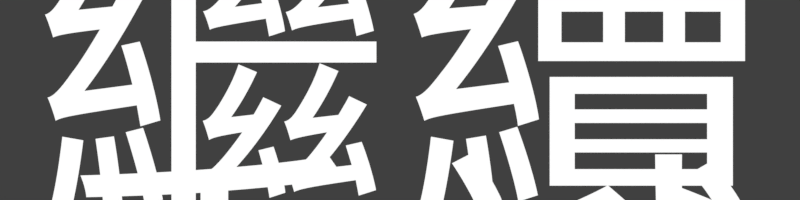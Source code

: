 # Source: rendermarker.pause_buttons_tc.blend  (saved by Blender 2.79.0; exported with 4.5.12 LTS)
import bpy
from mathutils import Matrix  # noqa: F401  (used for matrix-valued properties, if any)

bpy.ops.wm.read_factory_settings(use_empty=True)
scene = bpy.context.scene
scene.name = 'pause-*'

# ---- collections
col_collection_1 = bpy.data.collections.new('Collection 1'); scene.collection.children.link(col_collection_1)

# ---- materials (node trees are filled in below, after node groups)
mat_white = bpy.data.materials.new('white')
mat_white.alpha_threshold = 0.0
mat_white.roughness = 0.5

# ---- material node trees
mat_white.use_nodes = True; mat_white.node_tree.nodes.clear()
_N = mat_white.node_tree.nodes; _L = mat_white.node_tree.links
n0 = _N.new('ShaderNodeOutputMaterial'); n0.name = 'Material Output'; n0.location = (300, 300)
n1 = _N.new('ShaderNodeEmission'); n1.name = 'Emission'; n1.location = (10, 300)
_L.new(n1.outputs[0], n0.inputs[0])
n0.is_active_output = True

# ---- world
world_world = bpy.data.worlds.new('World'); scene.world = world_world
world_world.color = (0.05088, 0.05088, 0.05088)
world_world.use_sun_shadow = False
world_world.sun_shadow_jitter_overblur = 0.0
world_world.cycles.sampling_method = 'MANUAL'

# ---- cameras
cam_camera_004 = bpy.data.cameras.new('Camera.004')
cam_camera_004.type = 'ORTHO'
cam_camera_004.clip_end = 100.0
cam_camera_004.lens = 35.0
cam_camera_004.sensor_width = 32.0
cam_camera_004.sensor_height = 18.0
cam_camera_004.ortho_scale = 4.2
cam_camera_004.dof.focus_distance = 0.0
cam_camera_003 = bpy.data.cameras.new('Camera.003')
cam_camera_003.type = 'ORTHO'
cam_camera_003.clip_end = 100.0
cam_camera_003.lens = 35.0
cam_camera_003.sensor_width = 32.0
cam_camera_003.sensor_height = 18.0
cam_camera_003.ortho_scale = 4.2
cam_camera_003.dof.focus_distance = 0.0
cam_camera_002 = bpy.data.cameras.new('Camera.002')
cam_camera_002.type = 'ORTHO'
cam_camera_002.clip_end = 100.0
cam_camera_002.lens = 35.0
cam_camera_002.sensor_width = 32.0
cam_camera_002.sensor_height = 18.0
cam_camera_002.ortho_scale = 4.2
cam_camera_002.dof.focus_distance = 0.0
cam_camera_001 = bpy.data.cameras.new('Camera.001')
cam_camera_001.type = 'ORTHO'
cam_camera_001.clip_end = 100.0
cam_camera_001.lens = 35.0
cam_camera_001.sensor_width = 32.0
cam_camera_001.sensor_height = 18.0
cam_camera_001.ortho_scale = 4.2
cam_camera_001.dof.focus_distance = 0.0

# ---- curves / text
txt_text_060 = bpy.data.curves.new('Text.060', 'FONT')
txt_text_060.dimensions = '2D'
txt_text_060.body = '看重播'
txt_text_060.materials.append(mat_white)
txt_text_060.use_path_clamp = True
txt_text_060.bevel_resolution = 0
txt_text_060.align_x = 'CENTER'
txt_text_060.align_y = 'CENTER'
txt_text_060.size = 1.34
txt_text_060.space_line = 0.56
txt_text_059 = bpy.data.curves.new('Text.059', 'FONT')
txt_text_059.dimensions = '2D'
txt_text_059.body = '回目錄'
txt_text_059.materials.append(mat_white)
txt_text_059.use_path_clamp = True
txt_text_059.bevel_resolution = 0
txt_text_059.align_x = 'CENTER'
txt_text_059.align_y = 'CENTER'
txt_text_059.size = 3.23
txt_text_059.space_line = 0.28
txt_text_058 = bpy.data.curves.new('Text.058', 'FONT')
txt_text_058.dimensions = '2D'
txt_text_058.body = '重試'
txt_text_058.materials.append(mat_white)
txt_text_058.use_path_clamp = True
txt_text_058.bevel_resolution = 0
txt_text_058.align_x = 'CENTER'
txt_text_058.align_y = 'CENTER'
txt_text_058.size = 3.23
txt_text_058.space_line = 0.28
txt_text_001 = bpy.data.curves.new('Text.001', 'FONT')
txt_text_001.dimensions = '2D'
txt_text_001.body = '繼續'
txt_text_001.materials.append(mat_white)
txt_text_001.use_path_clamp = True
txt_text_001.bevel_resolution = 0
txt_text_001.align_x = 'CENTER'
txt_text_001.align_y = 'CENTER'
txt_text_001.size = 3.23
txt_text_001.space_line = 0.28

# ---- objects
ob_animation_nodes_object_container = bpy.data.objects.new('Animation Nodes Object Container', None)
ob_cam_viewreplay = bpy.data.objects.new('cam.viewreplay', cam_camera_004)
ob_cam_backtomenu = bpy.data.objects.new('cam.backtomenu', cam_camera_003)
ob_cam_retry = bpy.data.objects.new('cam.retry', cam_camera_002)
ob_cam_continue = bpy.data.objects.new('cam.continue', cam_camera_001)
ob_text_010 = bpy.data.objects.new('Text.010', txt_text_060)
ob_text_005 = bpy.data.objects.new('Text.005', txt_text_059)
ob_text_000 = bpy.data.objects.new('Text.000', txt_text_058)
ob_text_001 = bpy.data.objects.new('Text.001', txt_text_001)

# ---- transforms, parenting, visibility, modifiers, constraints
ob_animation_nodes_object_container.location = (0.0, 0.0, 0.0)
ob_animation_nodes_object_container.empty_image_offset = (0.0, 0.0)
ob_animation_nodes_object_container.hide_select = True
ob_animation_nodes_object_container.hide_render = True
ob_animation_nodes_object_container.lineart.crease_threshold = 0.0
ob_cam_viewreplay.location = (0.0, -5.556, 5.0)
ob_cam_viewreplay.lock_rotations_4d = False
ob_cam_viewreplay.empty_display_type = 'ARROWS'
ob_cam_viewreplay.color = (0.0, 0.0, 0.0, 0.0)
ob_cam_viewreplay.display_type = 'WIRE'
ob_cam_viewreplay.lineart.crease_threshold = 0.0
ob_cam_backtomenu.location = (0.0, -4.035, 5.0)
ob_cam_backtomenu.lock_rotations_4d = False
ob_cam_backtomenu.empty_display_type = 'ARROWS'
ob_cam_backtomenu.color = (0.0, 0.0, 0.0, 0.0)
ob_cam_backtomenu.display_type = 'WIRE'
ob_cam_backtomenu.lineart.crease_threshold = 0.0
ob_cam_retry.location = (0.0, -2.589, 5.0)
ob_cam_retry.lock_rotations_4d = False
ob_cam_retry.empty_display_type = 'ARROWS'
ob_cam_retry.color = (0.0, 0.0, 0.0, 0.0)
ob_cam_retry.display_type = 'WIRE'
ob_cam_retry.lineart.crease_threshold = 0.0
ob_cam_continue.location = (0.0, -1.249, 5.0)
ob_cam_continue.lock_rotations_4d = False
ob_cam_continue.empty_display_type = 'ARROWS'
ob_cam_continue.color = (0.0, 0.0, 0.0, 0.0)
ob_cam_continue.display_type = 'WIRE'
ob_cam_continue.lineart.crease_threshold = 0.0
ob_text_010.parent = ob_cam_continue
ob_text_010.matrix_parent_inverse = Matrix(((1.0, 0.0, 0.0, -0.0), (0.0, 1.0, 0.0, 1.249), (0.0, 0.0, 1.0, -5.0), (0.0, 0.0, 0.0, 1.0)))
ob_text_010.location = (0.0, -5.544, 0.0)
ob_text_010.scale = (0.5992, 0.5992, 0.5992)
ob_text_010.lineart.crease_threshold = 0.0
ob_text_005.parent = ob_cam_continue
ob_text_005.matrix_parent_inverse = Matrix(((1.0, 0.0, 0.0, -0.0), (0.0, 1.0, 0.0, 1.249), (0.0, 0.0, 1.0, -5.0), (0.0, 0.0, 0.0, 1.0)))
ob_text_005.location = (0.0, -4.006, 0.0)
ob_text_005.scale = (0.5992, 0.5992, 0.5992)
ob_text_005.lineart.crease_threshold = 0.0
ob_text_000.parent = ob_cam_continue
ob_text_000.matrix_parent_inverse = Matrix(((1.0, 0.0, 0.0, -0.0), (0.0, 1.0, 0.0, 1.249), (0.0, 0.0, 1.0, -5.0), (0.0, 0.0, 0.0, 1.0)))
ob_text_000.location = (0.0, -2.576, 0.0)
ob_text_000.scale = (0.5992, 0.5992, 0.5992)
ob_text_000.lineart.crease_threshold = 0.0
ob_text_001.parent = ob_cam_continue
ob_text_001.matrix_parent_inverse = Matrix(((1.0, 0.0, 0.0, -0.0), (0.0, 1.0, 0.0, 1.249), (0.0, 0.0, 1.0, -5.0), (0.0, 0.0, 0.0, 1.0)))
ob_text_001.location = (0.0, -1.242, 0.0)
ob_text_001.scale = (0.5992, 0.5992, 0.5992)
ob_text_001.lineart.crease_threshold = 0.0

# ---- collection membership
col_collection_1.objects.link(ob_animation_nodes_object_container)
col_collection_1.objects.link(ob_cam_viewreplay)
col_collection_1.objects.link(ob_cam_backtomenu)
col_collection_1.objects.link(ob_cam_retry)
col_collection_1.objects.link(ob_cam_continue)
col_collection_1.objects.link(ob_text_010)
col_collection_1.objects.link(ob_text_005)
col_collection_1.objects.link(ob_text_000)
col_collection_1.objects.link(ob_text_001)

# ---- scene / render settings (as saved in the file)
scene.camera = ob_cam_continue
scene.frame_start = 1; scene.frame_end = 4; scene.frame_set(1)
scene.render.engine = 'CYCLES'
scene.render.image_settings.compression = 70
scene.render.resolution_x = 384
scene.render.resolution_y = 96
scene.render.resolution_percentage = 200
scene.render.fps = 30
scene.render.dither_intensity = 0.0
scene.render.film_transparent = True
scene.cycles.use_denoising = False
scene.cycles.samples = 20
scene.cycles.sampling_pattern = 'TABULATED_SOBOL'
scene.cycles.light_sampling_threshold = 0.0
scene.cycles.use_adaptive_sampling = False
scene.cycles.use_light_tree = False
scene.cycles.blur_glossy = 0.0
scene.cycles.max_bounces = 6
scene.cycles.diffuse_bounces = 6
scene.cycles.glossy_bounces = 6
scene.cycles.transmission_bounces = 6
scene.cycles.volume_bounces = 6
scene.cycles.transparent_max_bounces = 6
scene.cycles.sample_clamp_indirect = 0.0
scene.view_settings.view_transform = 'Standard'
bpy.context.view_layer.update()
